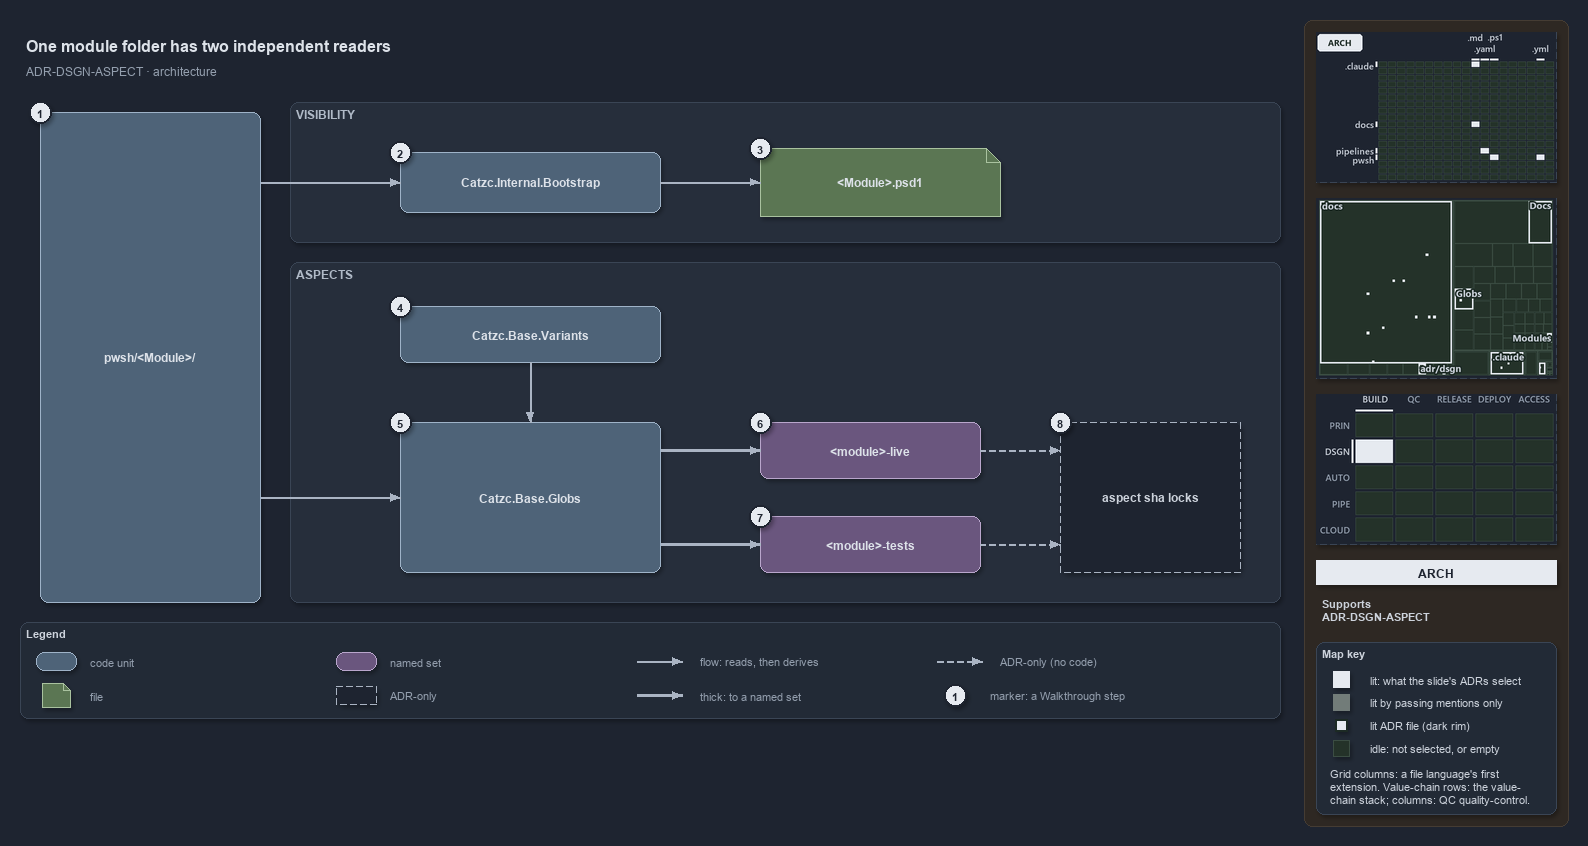

The diagram above was exported from draw.io. Its source (the exported page's mxGraphModel, read from the mxfile embedded in the PNG):
<mxGraphModel dx="1024" dy="768" grid="0" gridSize="10" guides="1" tooltips="1" connect="1" arrows="1" fold="1" page="1" pageScale="1" pageWidth="1572" pageHeight="722" background="#1E2430" math="0" shadow="1">
  <root>
    <mxCell id="0" />
    <mxCell id="1" parent="0" />
    <mxCell id="sidebar-bg" value="" style="rounded=1;arcSize=2;html=1;fillColor=#2E2823;strokeColor=#453C33;shadow=0;" vertex="1" parent="1">
      <mxGeometry x="1304" y="4" width="264" height="806" as="geometry" />
    </mxCell>
    <mxCell id="title" value="One module folder has two independent readers" style="text;html=1;align=left;verticalAlign=middle;fontSize=16;fontStyle=1;fontColor=#DDE2E9;" vertex="1" parent="1">
      <mxGeometry x="20" y="14" width="1260" height="30" as="geometry" />
    </mxCell>
    <mxCell id="subtitle" value="ADR-DSGN-ASPECT &amp;#183; architecture" style="text;html=1;align=left;verticalAlign=middle;fontSize=12;fontColor=#949FAE;" vertex="1" parent="1">
      <mxGeometry x="20" y="44" width="1240" height="20" as="geometry" />
    </mxCell>
    <mxCell id="band-visibility" value="VISIBILITY" style="rounded=1;html=1;arcSize=3;fillColor=#262E3B;strokeColor=#3A4555;verticalAlign=top;align=left;spacingLeft=8;fontStyle=1;fontSize=12;fontColor=#B0BAC7;" vertex="1" parent="1">
      <mxGeometry x="290" y="86" width="990" height="140" as="geometry" />
    </mxCell>
    <mxCell id="band-aspects" value="ASPECTS" style="rounded=1;html=1;arcSize=3;fillColor=#262E3B;strokeColor=#3A4555;verticalAlign=top;align=left;spacingLeft=8;fontStyle=1;fontSize=12;fontColor=#B0BAC7;" vertex="1" parent="1">
      <mxGeometry x="290" y="246" width="990" height="340" as="geometry" />
    </mxCell>
    <mxCell id="folder" value="&lt;b&gt;pwsh/&amp;lt;Module&amp;gt;/&lt;/b&gt;" style="rounded=1;whiteSpace=wrap;html=1;arcSize=20;fillColor=#4E6378;strokeColor=#9FB3C8;fontColor=#DDE2E9;fontSize=12;" vertex="1" parent="1">
      <mxGeometry x="40" y="96" width="220" height="490" as="geometry" />
    </mxCell>
    <mxCell id="bootstrap" value="&lt;b&gt;Catzc.Internal.Bootstrap&lt;/b&gt;" style="rounded=1;whiteSpace=wrap;html=1;arcSize=20;fillColor=#4E6378;strokeColor=#9FB3C8;fontColor=#DDE2E9;fontSize=12;" vertex="1" parent="1">
      <mxGeometry x="400" y="136" width="260" height="60" as="geometry" />
    </mxCell>
    <mxCell id="psd1" value="&lt;b&gt;&amp;lt;Module&amp;gt;.psd1&lt;/b&gt;" style="shape=note;size=14;whiteSpace=wrap;html=1;fillColor=#5B7653;strokeColor=#A9C29F;fontColor=#DDE2E9;fontSize=12;" vertex="1" parent="1">
      <mxGeometry x="760" y="132" width="240" height="68" as="geometry" />
    </mxCell>
    <mxCell id="variants" value="&lt;b&gt;Catzc.Base.Variants&lt;/b&gt;" style="rounded=1;whiteSpace=wrap;html=1;arcSize=20;fillColor=#4E6378;strokeColor=#9FB3C8;fontColor=#DDE2E9;fontSize=12;" vertex="1" parent="1">
      <mxGeometry x="400" y="290" width="260" height="56" as="geometry" />
    </mxCell>
    <mxCell id="globs" value="&lt;b&gt;Catzc.Base.Globs&lt;/b&gt;" style="rounded=1;whiteSpace=wrap;html=1;arcSize=20;fillColor=#4E6378;strokeColor=#9FB3C8;fontColor=#DDE2E9;fontSize=12;" vertex="1" parent="1">
      <mxGeometry x="400" y="406" width="260" height="150" as="geometry" />
    </mxCell>
    <mxCell id="live" value="&lt;b&gt;&amp;lt;module&amp;gt;-live&lt;/b&gt;" style="rounded=1;whiteSpace=wrap;html=1;arcSize=20;fillColor=#6A567E;strokeColor=#B9A6CC;fontColor=#DDE2E9;fontSize=12;" vertex="1" parent="1">
      <mxGeometry x="760" y="406" width="220" height="56" as="geometry" />
    </mxCell>
    <mxCell id="tests" value="&lt;b&gt;&amp;lt;module&amp;gt;-tests&lt;/b&gt;" style="rounded=1;whiteSpace=wrap;html=1;arcSize=20;fillColor=#6A567E;strokeColor=#B9A6CC;fontColor=#DDE2E9;fontSize=12;" vertex="1" parent="1">
      <mxGeometry x="760" y="500" width="220" height="56" as="geometry" />
    </mxCell>
    <mxCell id="locks" value="&lt;b&gt;aspect sha locks&lt;/b&gt;" style="rounded=1;whiteSpace=wrap;html=1;arcSize=20;fillColor=#1E2430;strokeColor=#AAB4C3;dashed=1;fontSize=12;" vertex="1" parent="1">
      <mxGeometry x="1060" y="406" width="180" height="150" as="geometry" />
    </mxCell>
    <mxCell id="port-folder-r1" value="" style="text;html=1;strokeColor=none;fillColor=none;" vertex="1" parent="1">
      <mxGeometry x="260" y="166" width="1" height="1" as="geometry" />
    </mxCell>
    <mxCell id="edge-folder-bootstrap" value="" style="edgeStyle=orthogonalEdgeStyle;rounded=1;html=1;endArrow=block;strokeColor=#AAB4C3;fontColor=#CDD3DC;shadow=0;" edge="1" parent="1" source="port-folder-r1" target="bootstrap">
      <mxGeometry relative="1" as="geometry" />
    </mxCell>
    <mxCell id="edge-bootstrap-psd1" value="" style="edgeStyle=orthogonalEdgeStyle;rounded=1;html=1;endArrow=block;strokeColor=#AAB4C3;fontColor=#CDD3DC;shadow=0;" edge="1" parent="1" source="bootstrap" target="psd1">
      <mxGeometry relative="1" as="geometry" />
    </mxCell>
    <mxCell id="port-folder-r2" value="" style="text;html=1;strokeColor=none;fillColor=none;" vertex="1" parent="1">
      <mxGeometry x="260" y="481" width="1" height="1" as="geometry" />
    </mxCell>
    <mxCell id="edge-folder-globs" value="" style="edgeStyle=orthogonalEdgeStyle;rounded=1;html=1;endArrow=block;strokeColor=#AAB4C3;fontColor=#CDD3DC;shadow=0;" edge="1" parent="1" source="port-folder-r2" target="globs">
      <mxGeometry relative="1" as="geometry" />
    </mxCell>
    <mxCell id="edge-variants-globs" value="" style="edgeStyle=orthogonalEdgeStyle;rounded=1;html=1;endArrow=block;strokeColor=#AAB4C3;fontColor=#CDD3DC;shadow=0;" edge="1" parent="1" source="variants" target="globs">
      <mxGeometry relative="1" as="geometry" />
    </mxCell>
    <mxCell id="port-globs-r1" value="" style="text;html=1;strokeColor=none;fillColor=none;" vertex="1" parent="1">
      <mxGeometry x="660" y="434" width="1" height="1" as="geometry" />
    </mxCell>
    <mxCell id="edge-globs-live" value="" style="edgeStyle=orthogonalEdgeStyle;rounded=1;html=1;endArrow=block;strokeColor=#AAB4C3;strokeWidth=2.5;fontColor=#CDD3DC;shadow=0;" edge="1" parent="1" source="port-globs-r1" target="live">
      <mxGeometry relative="1" as="geometry" />
    </mxCell>
    <mxCell id="port-globs-r2" value="" style="text;html=1;strokeColor=none;fillColor=none;" vertex="1" parent="1">
      <mxGeometry x="660" y="528" width="1" height="1" as="geometry" />
    </mxCell>
    <mxCell id="edge-globs-tests" value="" style="edgeStyle=orthogonalEdgeStyle;rounded=1;html=1;endArrow=block;strokeColor=#AAB4C3;strokeWidth=2.5;fontColor=#CDD3DC;shadow=0;" edge="1" parent="1" source="port-globs-r2" target="tests">
      <mxGeometry relative="1" as="geometry" />
    </mxCell>
    <mxCell id="port-locks-l1" value="" style="text;html=1;strokeColor=none;fillColor=none;" vertex="1" parent="1">
      <mxGeometry x="1060" y="434" width="1" height="1" as="geometry" />
    </mxCell>
    <mxCell id="edge-live-locks" value="" style="edgeStyle=orthogonalEdgeStyle;rounded=1;html=1;endArrow=block;strokeColor=#AAB4C3;dashed=1;fontColor=#CDD3DC;shadow=0;" edge="1" parent="1" source="live" target="port-locks-l1">
      <mxGeometry relative="1" as="geometry" />
    </mxCell>
    <mxCell id="port-locks-l2" value="" style="text;html=1;strokeColor=none;fillColor=none;" vertex="1" parent="1">
      <mxGeometry x="1060" y="528" width="1" height="1" as="geometry" />
    </mxCell>
    <mxCell id="edge-tests-locks" value="" style="edgeStyle=orthogonalEdgeStyle;rounded=1;html=1;endArrow=block;strokeColor=#AAB4C3;dashed=1;fontColor=#CDD3DC;shadow=0;" edge="1" parent="1" source="tests" target="port-locks-l2">
      <mxGeometry relative="1" as="geometry" />
    </mxCell>
    <mxCell id="mark-1" value="1" style="ellipse;html=1;fillColor=#E6EAF0;strokeColor=#1E2430;strokeWidth=2;fontColor=#1E2430;fontStyle=1;fontSize=11;" vertex="1" parent="1">
      <mxGeometry x="29" y="85" width="22" height="22" as="geometry" />
    </mxCell>
    <mxCell id="mark-2" value="2" style="ellipse;html=1;fillColor=#E6EAF0;strokeColor=#1E2430;strokeWidth=2;fontColor=#1E2430;fontStyle=1;fontSize=11;" vertex="1" parent="1">
      <mxGeometry x="389" y="125" width="22" height="22" as="geometry" />
    </mxCell>
    <mxCell id="mark-3" value="3" style="ellipse;html=1;fillColor=#E6EAF0;strokeColor=#1E2430;strokeWidth=2;fontColor=#1E2430;fontStyle=1;fontSize=11;" vertex="1" parent="1">
      <mxGeometry x="749" y="121" width="22" height="22" as="geometry" />
    </mxCell>
    <mxCell id="mark-4" value="4" style="ellipse;html=1;fillColor=#E6EAF0;strokeColor=#1E2430;strokeWidth=2;fontColor=#1E2430;fontStyle=1;fontSize=11;" vertex="1" parent="1">
      <mxGeometry x="389" y="279" width="22" height="22" as="geometry" />
    </mxCell>
    <mxCell id="mark-5" value="5" style="ellipse;html=1;fillColor=#E6EAF0;strokeColor=#1E2430;strokeWidth=2;fontColor=#1E2430;fontStyle=1;fontSize=11;" vertex="1" parent="1">
      <mxGeometry x="389" y="395" width="22" height="22" as="geometry" />
    </mxCell>
    <mxCell id="mark-6" value="6" style="ellipse;html=1;fillColor=#E6EAF0;strokeColor=#1E2430;strokeWidth=2;fontColor=#1E2430;fontStyle=1;fontSize=11;" vertex="1" parent="1">
      <mxGeometry x="749" y="395" width="22" height="22" as="geometry" />
    </mxCell>
    <mxCell id="mark-7" value="7" style="ellipse;html=1;fillColor=#E6EAF0;strokeColor=#1E2430;strokeWidth=2;fontColor=#1E2430;fontStyle=1;fontSize=11;" vertex="1" parent="1">
      <mxGeometry x="749" y="489" width="22" height="22" as="geometry" />
    </mxCell>
    <mxCell id="mark-8" value="8" style="ellipse;html=1;fillColor=#E6EAF0;strokeColor=#1E2430;strokeWidth=2;fontColor=#1E2430;fontStyle=1;fontSize=11;" vertex="1" parent="1">
      <mxGeometry x="1049" y="395" width="22" height="22" as="geometry" />
    </mxCell>
    <mxCell id="legend" value="&lt;b&gt;Legend&lt;/b&gt;" style="rounded=1;whiteSpace=wrap;html=1;arcSize=6;fillColor=#222A36;strokeColor=#3A4555;align=left;verticalAlign=top;spacing=8;fontSize=11;fontColor=#CDD3DC;" vertex="1" parent="1">
      <mxGeometry x="20" y="606" width="1260" height="96" as="geometry" />
    </mxCell>
    <mxCell id="legend-code" value="" style="rounded=1;whiteSpace=wrap;html=1;arcSize=20;fillColor=#4E6378;strokeColor=#9FB3C8;fontColor=#DDE2E9;fontSize=12;" vertex="1" parent="1">
      <mxGeometry x="36" y="636" width="40" height="18" as="geometry" />
    </mxCell>
    <mxCell id="legend-code-text" value="code unit" style="text;html=1;align=left;verticalAlign=middle;fontSize=11;fontColor=#949FAE;" vertex="1" parent="1">
      <mxGeometry x="84" y="635" width="240" height="20" as="geometry" />
    </mxCell>
    <mxCell id="legend-file" value="" style="shape=note;size=7;whiteSpace=wrap;html=1;fillColor=#5B7653;strokeColor=#A9C29F;fontColor=#DDE2E9;fontSize=12;" vertex="1" parent="1">
      <mxGeometry x="42" y="667" width="28" height="24" as="geometry" />
    </mxCell>
    <mxCell id="legend-file-text" value="file" style="text;html=1;align=left;verticalAlign=middle;fontSize=11;fontColor=#949FAE;" vertex="1" parent="1">
      <mxGeometry x="84" y="669" width="240" height="20" as="geometry" />
    </mxCell>
    <mxCell id="legend-set" value="" style="rounded=1;whiteSpace=wrap;html=1;arcSize=20;fillColor=#6A567E;strokeColor=#B9A6CC;fontColor=#DDE2E9;fontSize=12;" vertex="1" parent="1">
      <mxGeometry x="336" y="636" width="40" height="18" as="geometry" />
    </mxCell>
    <mxCell id="legend-set-text" value="named set" style="text;html=1;align=left;verticalAlign=middle;fontSize=11;fontColor=#949FAE;" vertex="1" parent="1">
      <mxGeometry x="384" y="635" width="240" height="20" as="geometry" />
    </mxCell>
    <mxCell id="legend-adronly" value="" style="rounded=1;whiteSpace=wrap;html=1;arcSize=20;fillColor=#1E2430;strokeColor=#AAB4C3;dashed=1;fontSize=12;" vertex="1" parent="1">
      <mxGeometry x="336" y="670" width="40" height="18" as="geometry" />
    </mxCell>
    <mxCell id="legend-adronly-text" value="ADR-only" style="text;html=1;align=left;verticalAlign=middle;fontSize=11;fontColor=#949FAE;" vertex="1" parent="1">
      <mxGeometry x="384" y="669" width="240" height="20" as="geometry" />
    </mxCell>
    <mxCell id="legend-flow-a" value="" style="text;html=1;strokeColor=none;fillColor=none;" vertex="1" parent="1">
      <mxGeometry x="636" y="645" width="1" height="1" as="geometry" />
    </mxCell>
    <mxCell id="legend-flow-b" value="" style="text;html=1;strokeColor=none;fillColor=none;" vertex="1" parent="1">
      <mxGeometry x="682" y="645" width="1" height="1" as="geometry" />
    </mxCell>
    <mxCell id="legend-flow" value="" style="edgeStyle=orthogonalEdgeStyle;rounded=1;html=1;endArrow=block;strokeColor=#AAB4C3;fontColor=#CDD3DC;shadow=0;" edge="1" parent="1" source="legend-flow-a" target="legend-flow-b">
      <mxGeometry relative="1" as="geometry" />
    </mxCell>
    <mxCell id="legend-flow-text" value="flow: reads, then derives" style="text;html=1;align=left;verticalAlign=middle;fontSize=11;fontColor=#949FAE;" vertex="1" parent="1">
      <mxGeometry x="694" y="635" width="240" height="20" as="geometry" />
    </mxCell>
    <mxCell id="legend-thick-a" value="" style="text;html=1;strokeColor=none;fillColor=none;" vertex="1" parent="1">
      <mxGeometry x="636" y="679" width="1" height="1" as="geometry" />
    </mxCell>
    <mxCell id="legend-thick-b" value="" style="text;html=1;strokeColor=none;fillColor=none;" vertex="1" parent="1">
      <mxGeometry x="682" y="679" width="1" height="1" as="geometry" />
    </mxCell>
    <mxCell id="legend-thick" value="" style="edgeStyle=orthogonalEdgeStyle;rounded=1;html=1;endArrow=block;strokeColor=#AAB4C3;strokeWidth=2.5;fontColor=#CDD3DC;shadow=0;" edge="1" parent="1" source="legend-thick-a" target="legend-thick-b">
      <mxGeometry relative="1" as="geometry" />
    </mxCell>
    <mxCell id="legend-thick-text" value="thick: to a named set" style="text;html=1;align=left;verticalAlign=middle;fontSize=11;fontColor=#949FAE;" vertex="1" parent="1">
      <mxGeometry x="694" y="669" width="240" height="20" as="geometry" />
    </mxCell>
    <mxCell id="legend-adr-a" value="" style="text;html=1;strokeColor=none;fillColor=none;" vertex="1" parent="1">
      <mxGeometry x="936" y="645" width="1" height="1" as="geometry" />
    </mxCell>
    <mxCell id="legend-adr-b" value="" style="text;html=1;strokeColor=none;fillColor=none;" vertex="1" parent="1">
      <mxGeometry x="982" y="645" width="1" height="1" as="geometry" />
    </mxCell>
    <mxCell id="legend-adr" value="" style="edgeStyle=orthogonalEdgeStyle;rounded=1;html=1;endArrow=block;strokeColor=#AAB4C3;dashed=1;fontColor=#CDD3DC;shadow=0;" edge="1" parent="1" source="legend-adr-a" target="legend-adr-b">
      <mxGeometry relative="1" as="geometry" />
    </mxCell>
    <mxCell id="legend-adr-text" value="ADR-only (no code)" style="text;html=1;align=left;verticalAlign=middle;fontSize=11;fontColor=#949FAE;" vertex="1" parent="1">
      <mxGeometry x="994" y="635" width="240" height="20" as="geometry" />
    </mxCell>
    <mxCell id="legend-mark" value="1" style="ellipse;html=1;fillColor=#E6EAF0;strokeColor=#1E2430;strokeWidth=2;fontColor=#1E2430;fontStyle=1;fontSize=11;" vertex="1" parent="1">
      <mxGeometry x="944" y="668" width="22" height="22" as="geometry" />
    </mxCell>
    <mxCell id="legend-mark-text" value="marker: a Walkthrough step" style="text;html=1;align=left;verticalAlign=middle;fontSize=11;fontColor=#949FAE;" vertex="1" parent="1">
      <mxGeometry x="984" y="669" width="220" height="20" as="geometry" />
    </mxCell>
    <mxCell id="minimap-grid" value="" style="shape=image;html=1;imageAspect=0;aspect=fixed;verticalLabelPosition=bottom;strokeColor=#3A4555;dashed=1;fillColor=#222A36;image=data:image/png,(base64 omitted: 10700 chars);" vertex="1" parent="1">
      <mxGeometry x="1316" y="16" width="240" height="150" as="geometry" />
    </mxCell>
    <mxCell id="minimap-tree" value="" style="shape=image;html=1;imageAspect=0;aspect=fixed;verticalLabelPosition=bottom;strokeColor=#3A4555;dashed=1;fillColor=#222A36;image=data:image/png,(base64 omitted: 16296 chars);" vertex="1" parent="1">
      <mxGeometry x="1316" y="182" width="240" height="180" as="geometry" />
    </mxCell>
    <mxCell id="minimap-chain" value="" style="shape=image;html=1;imageAspect=0;aspect=fixed;verticalLabelPosition=bottom;strokeColor=#3A4555;dashed=1;fillColor=#222A36;image=data:image/png,(base64 omitted: 12436 chars);" vertex="1" parent="1">
      <mxGeometry x="1316" y="378" width="240" height="150" as="geometry" />
    </mxCell>
    <mxCell id="lens-badge" value="ARCH" style="rounded=0;whiteSpace=wrap;html=1;align=center;verticalAlign=middle;fontSize=12;fontStyle=1;fontColor=#1E2430;fillColor=#E6EAF0;strokeColor=none;" vertex="1" parent="1">
      <mxGeometry x="1316" y="544" width="240" height="24" as="geometry" />
    </mxCell>
    <mxCell id="supports" value="&lt;b&gt;Supports&lt;/b&gt;&lt;br&gt;ADR-DSGN-ASPECT" style="text;html=1;whiteSpace=wrap;align=left;verticalAlign=top;fontSize=11;fontColor=#CDD3DC;" vertex="1" parent="1">
      <mxGeometry x="1316" y="576" width="240" height="38" as="geometry" />
    </mxCell>
    <mxCell id="mapkey" value="&lt;b&gt;Map key&lt;/b&gt;" style="rounded=1;arcSize=6;whiteSpace=wrap;html=1;align=left;verticalAlign=top;fontSize=11;fontColor=#CDD3DC;fillColor=#222A36;strokeColor=#3A4555;spacingLeft=8;spacingTop=2;" vertex="1" parent="1">
      <mxGeometry x="1316" y="626" width="240" height="172" as="geometry" />
    </mxCell>
    <mxCell id="mapkey-lit" value="" style="rounded=0;html=1;fillColor=#E6EAF0;strokeColor=#E6EAF0;" vertex="1" parent="1">
      <mxGeometry x="1333.0" y="655.0" width="16" height="16" as="geometry" />
    </mxCell>
    <mxCell id="mapkey-lit-text" value="lit: what the slide's ADRs select" style="text;html=1;align=left;verticalAlign=middle;fontSize=11;fontColor=#CDD3DC;" vertex="1" parent="1">
      <mxGeometry x="1364" y="653" width="184" height="20" as="geometry" />
    </mxCell>
    <mxCell id="mapkey-touched" value="" style="rounded=0;html=1;fillColor=#727C79;strokeColor=#727C79;" vertex="1" parent="1">
      <mxGeometry x="1333.0" y="678.0" width="16" height="16" as="geometry" />
    </mxCell>
    <mxCell id="mapkey-touched-text" value="lit by passing mentions only" style="text;html=1;align=left;verticalAlign=middle;fontSize=11;fontColor=#CDD3DC;" vertex="1" parent="1">
      <mxGeometry x="1364" y="676" width="184" height="20" as="geometry" />
    </mxCell>
    <mxCell id="mapkey-adr" value="" style="rounded=0;html=1;fillColor=#E6EAF0;strokeColor=#1C2A24;strokeWidth=2;" vertex="1" parent="1">
      <mxGeometry x="1335.0" y="703.0" width="12" height="12" as="geometry" />
    </mxCell>
    <mxCell id="mapkey-adr-text" value="lit ADR file (dark rim)" style="text;html=1;align=left;verticalAlign=middle;fontSize=11;fontColor=#CDD3DC;" vertex="1" parent="1">
      <mxGeometry x="1364" y="699" width="184" height="20" as="geometry" />
    </mxCell>
    <mxCell id="mapkey-idle" value="" style="rounded=0;html=1;fillColor=#243229;strokeColor=#3B4D43;" vertex="1" parent="1">
      <mxGeometry x="1333.0" y="724.0" width="16" height="16" as="geometry" />
    </mxCell>
    <mxCell id="mapkey-idle-text" value="idle: not selected, or empty" style="text;html=1;align=left;verticalAlign=middle;fontSize=11;fontColor=#CDD3DC;" vertex="1" parent="1">
      <mxGeometry x="1364" y="722" width="184" height="20" as="geometry" />
    </mxCell>
    <mxCell id="mapkey-codes" value="Grid columns: a file language's first&lt;br&gt;extension. Value-chain rows: the value-&lt;br&gt;chain stack; columns: QC quality-control." style="text;html=1;align=left;verticalAlign=top;whiteSpace=wrap;fontSize=11;fontColor=#CDD3DC;" vertex="1" parent="1">
      <mxGeometry x="1324" y="746" width="224" height="46" as="geometry" />
    </mxCell>
  </root>
</mxGraphModel>